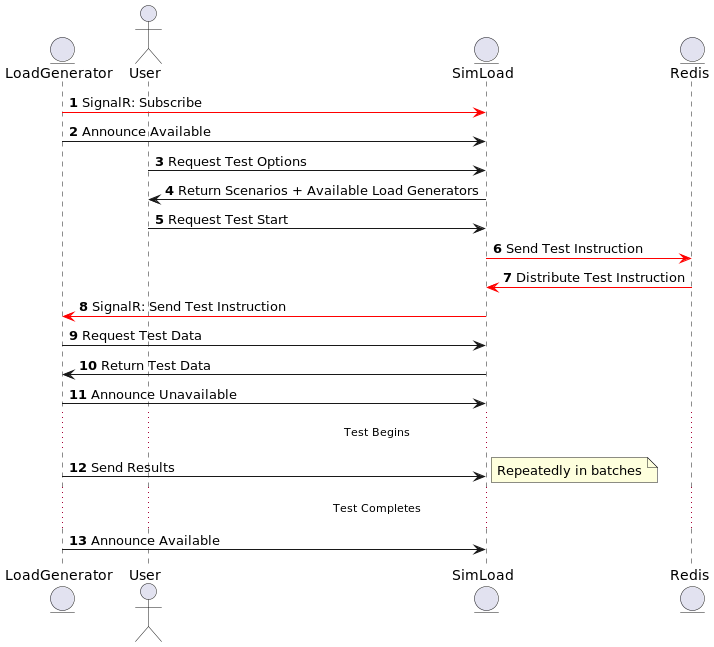

The diagram above was rendered by PlantUML. Its source (embedded in the PNG):
@startuml
'https://plantuml.com/sequence-diagram

autonumber

entity LoadGenerator
actor User
entity SimLoad
entity Redis

LoadGenerator -[#red]> SimLoad: SignalR: Subscribe
LoadGenerator -> SimLoad: Announce Available
User -> SimLoad: Request Test Options
SimLoad -> User: Return Scenarios + Available Load Generators
User -> SimLoad: Request Test Start
SimLoad -[#red]> Redis: Send Test Instruction
Redis -[#red]> SimLoad: Distribute Test Instruction
SimLoad -[#red]> LoadGenerator: SignalR: Send Test Instruction
LoadGenerator -> SimLoad: Request Test Data
SimLoad -> LoadGenerator: Return Test Data
LoadGenerator -> SimLoad: Announce Unavailable

...Test Begins...
LoadGenerator -> SimLoad: Send Results
note right: Repeatedly in batches
...Test Completes...

LoadGenerator -> SimLoad: Announce Available

@enduml